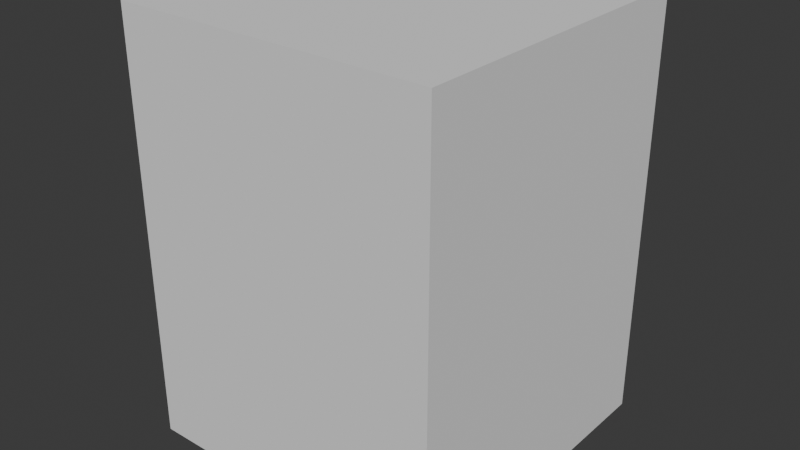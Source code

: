 # Source: parasaurolophus.blend  (saved by Blender 4.4.32; exported with 4.5.12 LTS)
import bpy
from mathutils import Matrix  # noqa: F401  (used for matrix-valued properties, if any)

bpy.ops.wm.read_factory_settings(use_empty=True)
scene = bpy.context.scene
scene.name = 'Scene'

# ---- collections
col_parasaurolophus = bpy.data.collections.new('parasaurolophus'); scene.collection.children.link(col_parasaurolophus)
col_base_001 = bpy.data.collections.new('base.001'); col_parasaurolophus.children.link(col_base_001)

# ---- materials (node trees are filled in below, after node groups)
mat_parasaurolophus = bpy.data.materials.new('parasaurolophus')

# ---- material node trees

# ---- world
world_world = bpy.data.worlds.new('World'); scene.world = world_world
world_world.use_nodes = True; world_world.node_tree.nodes.clear()
_N = world_world.node_tree.nodes; _L = world_world.node_tree.links
n0 = _N.new('ShaderNodeOutputWorld'); n0.name = 'World Output'; n0.location = (300, 300)
n1 = _N.new('ShaderNodeBackground'); n1.name = 'Background'; n1.location = (10, 300)
n1.inputs[0].default_value = (0.05088, 0.05088, 0.05088, 1.0)
_L.new(n1.outputs[0], n0.inputs[0])
n0.is_active_output = True
world_world.color = (0.05088, 0.05088, 0.05088)
world_world.sun_shadow_jitter_overblur = 0.0

# ---- meshes
me_cube_001 = bpy.data.meshes.new('Cube.001')
me_cube_001.from_pydata([(-1.0, -1.0, -1.0), (-1.0, -1.0, 1.0), (-1.0, 1.0, -1.0), (-1.0, 1.0, 1.0), (1.0, -1.0, -1.0), (1.0, -1.0, 1.0), (1.0, 1.0, -1.0), (1.0, 1.0, 1.0)], [], [(0, 1, 3, 2), (2, 3, 7, 6), (6, 7, 5, 4), (4, 5, 1, 0), (2, 6, 4, 0), (7, 3, 1, 5)])
_uv = me_cube_001.uv_layers.new(name='UVMap')
_uv.uv.foreach_set('vector', [0.375, 0.0, 0.625, 0.0, 0.625, 0.25, 0.375, 0.25, 0.375, 0.25, 0.625, 0.25, 0.625, 0.5, 0.375, 0.5, 0.375, 0.5, 0.625, 0.5, 0.625, 0.75, 0.375, 0.75, 0.375, 0.75, 0.625, 0.75, 0.625, 1.0, 0.375, 1.0, 0.125, 0.5, 0.375, 0.5, 0.375, 0.75, 0.125, 0.75, 0.625, 0.5, 0.875, 0.5, 0.875, 0.75, 0.625, 0.75])
me_cube_001.update()
me_scene = bpy.data.meshes.new('Scene')
me_scene.from_pydata([], [], [])
me_scene.materials.append(None)
me_scene.update()
arm_root_m = bpy.data.armatures.new('Root_M')  # bones are not reproduced

# ---- objects
ob_collision = bpy.data.objects.new('COLLISION', me_cube_001)
ob_armature_001 = bpy.data.objects.new('Armature.001', arm_root_m)
ob_parasaurolophus_001 = bpy.data.objects.new('parasaurolophus.001', me_scene)

# ---- transforms, parenting, visibility, modifiers, constraints
ob_collision.location = (0.0, -0.2333, 0.9978)
ob_collision.scale = (0.75, 0.75, 1.005)
ob_collision.display_type = 'BOUNDS'
ob_collision.display_bounds_type = 'CYLINDER'
ob_armature_001.location = (0.0, 0.0, 0.0)
ob_armature_001.scale = (0.005, 0.005, 0.005)
ob_parasaurolophus_001.parent = ob_armature_001
ob_parasaurolophus_001.matrix_parent_inverse = Matrix(((100.0, -0.0, 0.0, -0.0), (-0.0, 100.0, -0.0, 0.0), (0.0, -0.0, 100.0, -0.0), (-0.0, 0.0, -0.0, 1.0)))
ob_parasaurolophus_001.location = (0.2921, 1.797e-07, 2.38)
ob_parasaurolophus_001.rotation_euler = (-1.463, -3.136e-08, -1.571)
ob_parasaurolophus_001.scale = (1.0, 1.0, 1.0)
ob_parasaurolophus_001.color = (0.8, 0.8, 0.8, 1.0)
ob_parasaurolophus_001.material_slots[0].link = 'OBJECT'; ob_parasaurolophus_001.material_slots[0].material = mat_parasaurolophus
_m = ob_parasaurolophus_001.modifiers.new('Root_M', 'ARMATURE')
_m.object = ob_armature_001

# ---- collection membership
col_parasaurolophus.objects.link(ob_collision)
col_base_001.objects.link(ob_armature_001)
col_base_001.objects.link(ob_parasaurolophus_001)

# ---- scene / render settings (as saved in the file)
scene.frame_start = 1; scene.frame_end = 250; scene.frame_set(1)
scene.render.engine = 'BLENDER_EEVEE_NEXT'
bpy.context.view_layer.update()

# ---- added for rendering (the .blend has no active camera and no usable light): camera, sun
cam_auto = bpy.data.cameras.new('AutoCamera')
cam_auto.lens = 50.0
cam_auto.sensor_width = 36.0
cam_auto.clip_end = 1000.0
ob_auto_camera = bpy.data.objects.new('AutoCamera', cam_auto)
scene.collection.objects.link(ob_auto_camera)
ob_auto_camera.location = (2.70388, -3.47801, 3.16086)
ob_auto_camera.rotation_euler = (1.09748, -7.21219e-08, 0.694738)
scene.camera = ob_auto_camera
light_auto_sun = bpy.data.lights.new('AutoSun', 'SUN')
light_auto_sun.energy = 3.0
light_auto_sun.angle = 0.0523599
ob_auto_sun = bpy.data.objects.new('AutoSun', light_auto_sun)
scene.collection.objects.link(ob_auto_sun)
ob_auto_sun.rotation_euler = (0.872665, 0.174533, 0.523599)
bpy.context.view_layer.update()
